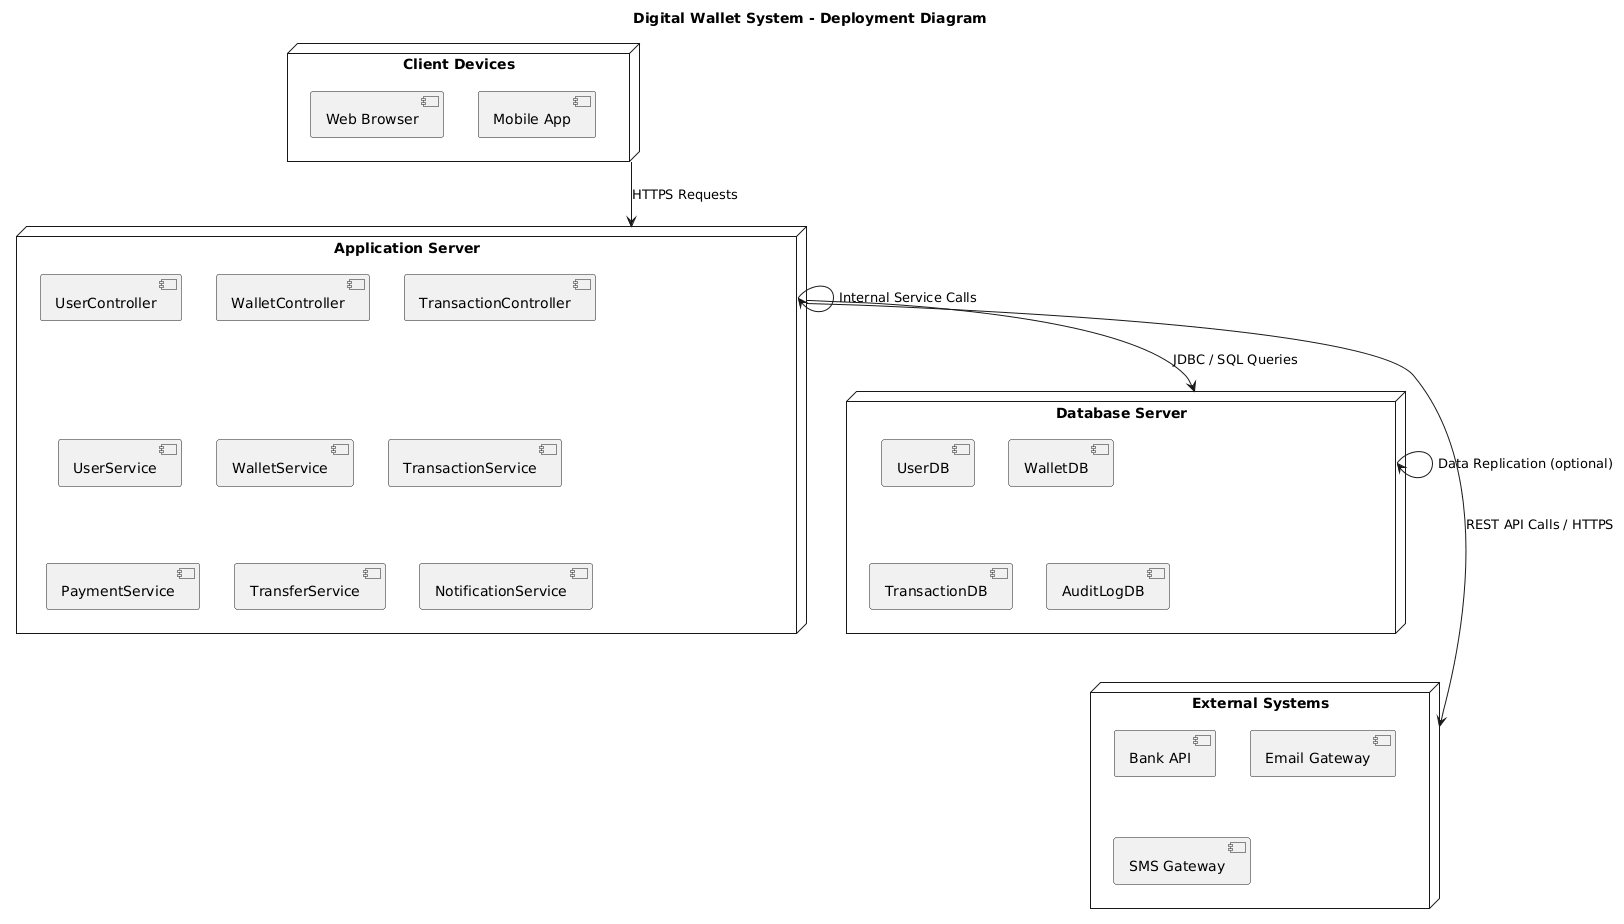

The diagram above was rendered by PlantUML. Its source (embedded in the PNG):
@startuml
title Digital Wallet System - Deployment Diagram

' ====== NODOS FÍSICOS ======
node "Client Devices" as Clients {
  [Web Browser]
  [Mobile App]
}

node "Application Server" as AppServer {
  [UserController]
  [WalletController]
  [TransactionController]
  [UserService]
  [WalletService]
  [TransactionService]
  [PaymentService]
  [TransferService]
  [NotificationService]
}

node "Database Server" as DBServer {
  [UserDB]
  [WalletDB]
  [TransactionDB]
  [AuditLogDB]
}

node "External Systems" as External {
  [Bank API]
  [Email Gateway]
  [SMS Gateway]
}

' ====== CONEXIONES ======
Clients --> AppServer : HTTPS Requests
AppServer --> DBServer : JDBC / SQL Queries
AppServer --> External : REST API Calls / HTTPS
AppServer --> AppServer : Internal Service Calls
DBServer --> DBServer : Data Replication (optional)
@enduml